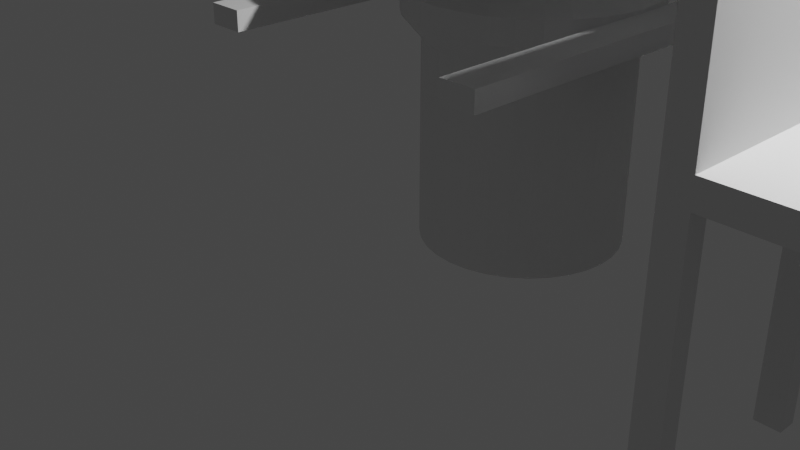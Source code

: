 # Source: chair.blend  (saved by Blender 3.0.42; exported with 4.5.12 LTS)
import bpy
from mathutils import Matrix  # noqa: F401  (used for matrix-valued properties, if any)

bpy.ops.wm.read_factory_settings(use_empty=True)
scene = bpy.context.scene
scene.name = 'Scene'

# ---- collections
col_collection = bpy.data.collections.new('Collection'); scene.collection.children.link(col_collection)

# ---- world
world_world = bpy.data.worlds.new('World'); scene.world = world_world
world_world.use_nodes = True; world_world.node_tree.nodes.clear()
_N = world_world.node_tree.nodes; _L = world_world.node_tree.links
n0 = _N.new('ShaderNodeOutputWorld'); n0.name = 'World Output'; n0.location = (300, 300)
n1 = _N.new('ShaderNodeBackground'); n1.name = 'Background'; n1.location = (10, 300)
n1.inputs[0].default_value = (0.05088, 0.05088, 0.05088, 1.0)
_L.new(n1.outputs[0], n0.inputs[0])
n0.is_active_output = True
world_world.color = (0.05088, 0.05088, 0.05088)
world_world.use_sun_shadow = False
world_world.sun_shadow_jitter_overblur = 0.0

# ---- cameras
cam_camera = bpy.data.cameras.new('Camera')
cam_camera.clip_end = 100.0
cam_camera.ortho_scale = 7.314

# ---- lights
light_light = bpy.data.lights.new('Light', 'POINT')
light_light.transmission_factor = 0.0
light_light.energy = 1000.0
light_light.shadow_soft_size = 0.1
light_light.shadow_maximum_resolution = 0.006
light_light.use_absolute_resolution = True

# ---- meshes
me_cylinder = bpy.data.meshes.new('Cylinder')
me_cylinder.from_pydata([(0.0, 1.0, -1.0), (0.0, 1.0, 1.0), (0.1951, 0.9808, -1.0), (0.1951, 0.9808, 1.0), (0.3827, 0.9239, -1.0), (0.3827, 0.9239, 1.0), (0.5556, 0.8315, -1.0), (0.5556, 0.8315, 1.0), (0.7071, 0.7071, -1.0), (0.7071, 0.7071, 1.0), (0.8315, 0.5556, -1.0), (0.8315, 0.5556, 1.0), (0.9239, 0.3827, -1.0), (0.9239, 0.3827, 1.0), (0.9808, 0.1951, -1.0), (0.9808, 0.1951, 1.0), (1.0, -4.371e-08, -1.0), (1.0, -4.371e-08, 1.0), (0.9808, -0.1951, -1.0), (0.9808, -0.1951, 1.0), (0.9239, -0.3827, -1.0), (0.9239, -0.3827, 1.0), (0.8315, -0.5556, -1.0), (0.8315, -0.5556, 1.0), (0.7071, -0.7071, -1.0), (0.7071, -0.7071, 1.0), (0.5556, -0.8315, -1.0), (0.5556, -0.8315, 1.0), (0.3827, -0.9239, -1.0), (0.3827, -0.9239, 1.0), (0.1951, -0.9808, -1.0), (0.1951, -0.9808, 1.0), (-8.742e-08, -1.0, -1.0), (-8.742e-08, -1.0, 1.0), (-0.1951, -0.9808, -1.0), (-0.1951, -0.9808, 1.0), (-0.3827, -0.9239, -1.0), (-0.3827, -0.9239, 1.0), (-0.5556, -0.8315, -1.0), (-0.5556, -0.8315, 1.0), (-0.7071, -0.7071, -1.0), (-0.7071, -0.7071, 1.0), (-0.8315, -0.5556, -1.0), (-0.8315, -0.5556, 1.0), (-0.9239, -0.3827, -1.0), (-0.9239, -0.3827, 1.0), (-0.9808, -0.1951, -1.0), (-0.9808, -0.1951, 1.0), (-1.0, 1.192e-08, -1.0), (-1.0, 1.192e-08, 1.0), (-0.9808, 0.1951, -1.0), (-0.9808, 0.1951, 1.0), (-0.9239, 0.3827, -1.0), (-0.9239, 0.3827, 1.0), (-0.8315, 0.5556, -1.0), (-0.8315, 0.5556, 1.0), (-0.7071, 0.7071, -1.0), (-0.7071, 0.7071, 1.0), (-0.5556, 0.8315, -1.0), (-0.5556, 0.8315, 1.0), (-0.3827, 0.9239, -1.0), (-0.3827, 0.9239, 1.0), (-0.1951, 0.9808, -1.0), (-0.1951, 0.9808, 1.0), (0.0, 1.0, 1.0), (0.1951, 0.9808, 1.0), (0.3827, 0.9239, 1.0), (0.5556, 0.8315, 1.0), (0.7071, 0.7071, 1.0), (0.8315, 0.5556, 1.0), (0.9239, 0.3827, 1.0), (0.9808, 0.1951, 1.0), (1.0, -4.371e-08, 1.0), (0.9808, -0.1951, 1.0), (0.9239, -0.3827, 1.0), (0.8315, -0.5556, 1.0), (0.7071, -0.7071, 1.0), (0.5556, -0.8315, 1.0), (0.3827, -0.9239, 1.0), (0.1951, -0.9808, 1.0), (-8.742e-08, -1.0, 1.0), (-0.1951, -0.9808, 1.0), (-0.3827, -0.9239, 1.0), (-0.5556, -0.8315, 1.0), (-0.7071, -0.7071, 1.0), (-0.8315, -0.5556, 1.0), (-0.9239, -0.3827, 1.0), (-0.9808, -0.1951, 1.0), (-1.0, 1.192e-08, 1.0), (-0.9808, 0.1951, 1.0), (-0.9239, 0.3827, 1.0), (-0.8315, 0.5556, 1.0), (-0.7071, 0.7071, 1.0), (-0.5556, 0.8315, 1.0), (-0.3827, 0.9239, 1.0), (-0.1951, 0.9808, 1.0), (-1.775e-08, 1.195, 1.23), (0.2331, 1.172, 1.23), (0.4573, 1.104, 1.23), (0.6639, 0.9937, 1.23), (0.845, 0.845, 1.23), (0.9937, 0.6639, 1.23), (1.104, 0.4573, 1.23), (1.172, 0.2331, 1.23), (1.195, -5.224e-08, 1.23), (1.172, -0.2331, 1.23), (1.104, -0.4573, 1.23), (0.9937, -0.6639, 1.23), (0.845, -0.845, 1.23), (0.6639, -0.9937, 1.23), (0.4573, -1.104, 1.23), (0.2331, -1.172, 1.23), (-1.222e-07, -1.195, 1.23), (-0.2331, -1.172, 1.23), (-0.4573, -1.104, 1.23), (-0.6639, -0.9937, 1.23), (-0.845, -0.845, 1.23), (-0.9937, -0.6639, 1.23), (-1.104, -0.4573, 1.23), (-1.172, -0.2331, 1.23), (-1.195, 1.425e-08, 1.23), (-1.172, 0.2331, 1.23), (-1.104, 0.4573, 1.23), (-0.9937, 0.6639, 1.23), (-0.845, 0.845, 1.23), (-0.6639, 0.9937, 1.23), (-0.4573, 1.104, 1.23), (-0.2331, 1.172, 1.23), (-2.661e-08, 1.195, 1.472), (0.2331, 1.172, 1.472), (0.4573, 1.104, 1.472), (0.6639, 0.9937, 1.472), (0.845, 0.845, 1.472), (0.9937, 0.6639, 1.472), (1.104, 0.4573, 1.472), (1.172, 0.2331, 1.472), (1.195, -5.224e-08, 1.472), (1.172, -0.2331, 1.472), (1.104, -0.4573, 1.472), (0.9937, -0.6639, 1.472), (0.845, -0.845, 1.472), (0.6639, -0.9937, 1.472), (0.4573, -1.104, 1.472), (0.2331, -1.172, 1.472), (-1.311e-07, -1.195, 1.472), (-0.2331, -1.172, 1.472), (-0.4573, -1.104, 1.472), (-0.6639, -0.9937, 1.472), (-0.845, -0.845, 1.472), (-0.9937, -0.6639, 1.472), (-1.104, -0.4573, 1.472), (-1.172, -0.2331, 1.472), (-1.195, 1.425e-08, 1.472), (-1.172, 0.2331, 1.472), (-1.104, 0.4573, 1.472), (-0.9937, 0.6639, 1.472), (-0.845, 0.845, 1.472), (-0.6639, 0.9937, 1.472), (-0.4573, 1.104, 1.472), (-0.2331, 1.172, 1.472), (-2.989e-08, 0.9962, 1.669), (0.1944, 0.9771, 1.669), (0.3812, 0.9204, 1.669), (0.5535, 0.8283, 1.669), (0.7045, 0.7045, 1.669), (0.8283, 0.5535, 1.669), (0.9204, 0.3812, 1.669), (0.9771, 0.1944, 1.669), (0.9962, -3.363e-08, 1.669), (0.9771, -0.1944, 1.669), (0.9204, -0.3812, 1.669), (0.8283, -0.5535, 1.669), (0.7045, -0.7045, 1.669), (0.5535, -0.8283, 1.669), (0.3812, -0.9204, 1.669), (0.1944, -0.9771, 1.669), (-1.17e-07, -0.9962, 1.669), (-0.1944, -0.9771, 1.669), (-0.3812, -0.9204, 1.669), (-0.5535, -0.8283, 1.669), (-0.7045, -0.7045, 1.669), (-0.8283, -0.5535, 1.669), (-0.9204, -0.3812, 1.669), (-0.9771, -0.1944, 1.669), (-0.9962, 2.18e-08, 1.669), (-0.9771, 0.1944, 1.669), (-0.9204, 0.3812, 1.669), (-0.8283, 0.5535, 1.669), (-0.7045, 0.7045, 1.669), (-0.5535, 0.8283, 1.669), (-0.3812, 0.9204, 1.669), (-0.1944, 0.9771, 1.669), (1.982e-12, 0.9962, 2.014), (0.1944, 0.9771, 2.014), (0.3812, 0.9204, 2.014), (0.5535, 0.8283, 2.014), (0.7045, 0.7045, 2.014), (0.8283, 0.5535, 2.014), (0.9204, 0.3812, 2.014), (0.9771, 0.1944, 2.014), (0.9962, -3.363e-08, 2.014), (0.9771, -0.1944, 2.014), (0.9204, -0.3812, 2.014), (0.8283, -0.5535, 2.014), (0.7045, -0.7045, 2.014), (0.5535, -0.8283, 2.014), (0.3812, -0.9204, 2.014), (0.1944, -0.9771, 2.014), (-8.709e-08, -0.9962, 2.014), (-0.1944, -0.9771, 2.014), (-0.3812, -0.9204, 2.014), (-0.5535, -0.8283, 2.014), (-0.7045, -0.7045, 2.014), (-0.8283, -0.5535, 2.014), (-0.9204, -0.3812, 2.014), (-0.9771, -0.1944, 2.014), (-0.9962, 2.18e-08, 2.014), (-0.9771, 0.1944, 2.014), (-0.9204, 0.3812, 2.014), (-0.8283, 0.5535, 2.014), (-0.7045, 0.7045, 2.014), (-0.5535, 0.8283, 2.014), (-0.3812, 0.9204, 2.014), (-0.1944, 0.9771, 2.014), (-3.107e-08, 0.9962, 2.418), (0.1944, 0.9771, 2.418), (0.3812, 0.9204, 2.418), (0.5535, 0.8283, 2.418), (0.7045, 0.7045, 2.418), (0.8283, 0.5535, 2.418), (0.9204, 0.3812, 2.418), (0.9771, 0.1944, 2.418), (0.9962, -3.363e-08, 2.418), (0.9771, -0.1944, 2.418), (0.9204, -0.3812, 2.418), (0.8283, -0.5535, 2.418), (0.7045, -0.7045, 2.418), (0.5535, -0.8283, 2.418), (0.3812, -0.9204, 2.418), (0.1944, -0.9771, 2.418), (-1.182e-07, -0.9962, 2.418), (-0.1944, -0.9771, 2.418), (-0.3812, -0.9204, 2.418), (-0.5535, -0.8283, 2.418), (-0.7045, -0.7045, 2.418), (-0.8283, -0.5535, 2.418), (-0.9204, -0.3812, 2.418), (-0.9771, -0.1944, 2.418), (-0.9962, 2.18e-08, 2.418), (-0.9771, 0.1944, 2.418), (-0.9204, 0.3812, 2.418), (-0.8283, 0.5535, 2.418), (-0.7045, 0.7045, 2.418), (-0.5535, 0.8283, 2.418), (-0.3812, 0.9204, 2.418), (-0.1944, 0.9771, 2.418), (-0.3812, -0.9204, 2.3), (-0.5535, -0.8283, 2.3), (0.8283, 0.5535, 2.3), (0.9204, 0.3812, 2.3), (-0.7045, -0.7045, 2.3), (0.9771, 0.1944, 2.3), (-0.8283, -0.5535, 2.3), (0.9962, -3.363e-08, 2.3), (-0.9204, -0.3812, 2.3), (0.9771, -0.1944, 2.3), (-0.9771, -0.1944, 2.3), (0.9204, -0.3812, 2.3), (-0.9962, 2.18e-08, 2.3), (0.8283, -0.5535, 2.3), (-0.9771, 0.1944, 2.3), (0.7045, -0.7045, 2.3), (-0.9204, 0.3812, 2.3), (0.5535, -0.8283, 2.3), (-0.8283, 0.5535, 2.3), (0.3812, -0.9204, 2.3), (-2.201e-08, 0.9962, 2.3), (0.1944, 0.9771, 2.3), (-0.7045, 0.7045, 2.3), (0.1944, -0.9771, 2.3), (0.3812, 0.9204, 2.3), (-0.5535, 0.8283, 2.3), (-1.091e-07, -0.9962, 2.3), (0.5535, 0.8283, 2.3), (-0.3812, 0.9204, 2.3), (-0.1944, -0.9771, 2.3), (0.7045, 0.7045, 2.3), (-0.1944, 0.9771, 2.3), (-0.9363, -1.401, 2.16), (1.557, 0.645, 2.16), (-1.192, -1.192, 2.16), (1.653, 0.3288, 2.16), (-1.401, -0.9363, 2.16), (1.685, -5.689e-08, 2.16), (-1.557, -0.645, 2.16), (1.653, -0.3288, 2.16), (-1.653, -0.3288, 2.16), (1.557, -0.645, 2.16), (-1.685, 3.687e-08, 2.16), (1.401, -0.9363, 2.16), (-1.653, 0.3288, 2.16), (1.192, -1.192, 2.16), (-1.557, 0.645, 2.16), (0.9363, -1.401, 2.16), (-1.401, 0.9363, 2.16), (0.645, -1.557, 2.16), (0.3288, 1.653, 2.16), (-1.192, 1.192, 2.16), (0.3288, -1.653, 2.16), (0.645, 1.557, 2.16), (-0.9363, 1.401, 2.16), (-1.663e-07, -1.685, 2.16), (0.9363, 1.401, 2.16), (-0.645, 1.557, 2.16), (-0.3288, -1.653, 2.16), (1.192, 1.192, 2.16), (-0.3288, 1.653, 2.16), (-0.645, -1.557, 2.16), (1.401, 0.9363, 2.16), (-1.898e-08, 1.685, 2.16)], [], [(0, 1, 3, 2), (2, 3, 5, 4), (4, 5, 7, 6), (6, 7, 9, 8), (8, 9, 11, 10), (10, 11, 13, 12), (12, 13, 15, 14), (14, 15, 17, 16), (16, 17, 19, 18), (18, 19, 21, 20), (20, 21, 23, 22), (22, 23, 25, 24), (24, 25, 27, 26), (26, 27, 29, 28), (28, 29, 31, 30), (30, 31, 33, 32), (32, 33, 35, 34), (34, 35, 37, 36), (36, 37, 39, 38), (38, 39, 41, 40), (40, 41, 43, 42), (42, 43, 45, 44), (44, 45, 47, 46), (46, 47, 49, 48), (48, 49, 51, 50), (50, 51, 53, 52), (52, 53, 55, 54), (54, 55, 57, 56), (56, 57, 59, 58), (58, 59, 61, 60), (9, 7, 67, 68), (60, 61, 63, 62), (62, 63, 1, 0), (0, 2, 4, 6, 8, 10, 12, 14, 16, 18, 20, 22, 24, 26, 28, 30, 32, 34, 36, 38, 40, 42, 44, 46, 48, 50, 52, 54, 56, 58, 60, 62), (74, 73, 105, 106), (27, 25, 76, 77), (45, 43, 85, 86), (63, 61, 94, 95), (19, 17, 72, 73), (37, 35, 81, 82), (55, 53, 90, 91), (11, 9, 68, 69), (29, 27, 77, 78), (47, 45, 86, 87), (3, 1, 64, 65), (1, 63, 95, 64), (21, 19, 73, 74), (39, 37, 82, 83), (57, 55, 91, 92), (13, 11, 69, 70), (31, 29, 78, 79), (49, 47, 87, 88), (5, 3, 65, 66), (23, 21, 74, 75), (41, 39, 83, 84), (59, 57, 92, 93), (15, 13, 70, 71), (33, 31, 79, 80), (51, 49, 88, 89), (7, 5, 66, 67), (25, 23, 75, 76), (43, 41, 84, 85), (61, 59, 93, 94), (17, 15, 71, 72), (35, 33, 80, 81), (53, 51, 89, 90), (109, 108, 140, 141), (88, 87, 119, 120), (75, 74, 106, 107), (89, 88, 120, 121), (76, 75, 107, 108), (90, 89, 121, 122), (77, 76, 108, 109), (91, 90, 122, 123), (78, 77, 109, 110), (65, 64, 96, 97), (92, 91, 123, 124), (79, 78, 110, 111), (66, 65, 97, 98), (93, 92, 124, 125), (80, 79, 111, 112), (67, 66, 98, 99), (94, 93, 125, 126), (81, 80, 112, 113), (68, 67, 99, 100), (95, 94, 126, 127), (82, 81, 113, 114), (69, 68, 100, 101), (64, 95, 127, 96), (83, 82, 114, 115), (70, 69, 101, 102), (84, 83, 115, 116), (71, 70, 102, 103), (85, 84, 116, 117), (72, 71, 103, 104), (86, 85, 117, 118), (73, 72, 104, 105), (87, 86, 118, 119), (144, 143, 175, 176), (123, 122, 154, 155), (110, 109, 141, 142), (97, 96, 128, 129), (124, 123, 155, 156), (111, 110, 142, 143), (98, 97, 129, 130), (125, 124, 156, 157), (112, 111, 143, 144), (99, 98, 130, 131), (126, 125, 157, 158), (113, 112, 144, 145), (100, 99, 131, 132), (127, 126, 158, 159), (114, 113, 145, 146), (101, 100, 132, 133), (96, 127, 159, 128), (115, 114, 146, 147), (102, 101, 133, 134), (116, 115, 147, 148), (103, 102, 134, 135), (117, 116, 148, 149), (104, 103, 135, 136), (118, 117, 149, 150), (105, 104, 136, 137), (119, 118, 150, 151), (106, 105, 137, 138), (120, 119, 151, 152), (107, 106, 138, 139), (121, 120, 152, 153), (108, 107, 139, 140), (122, 121, 153, 154), (185, 184, 216, 217), (131, 130, 162, 163), (158, 157, 189, 190), (145, 144, 176, 177), (132, 131, 163, 164), (159, 158, 190, 191), (146, 145, 177, 178), (133, 132, 164, 165), (128, 159, 191, 160), (147, 146, 178, 179), (134, 133, 165, 166), (148, 147, 179, 180), (135, 134, 166, 167), (149, 148, 180, 181), (136, 135, 167, 168), (150, 149, 181, 182), (137, 136, 168, 169), (151, 150, 182, 183), (138, 137, 169, 170), (152, 151, 183, 184), (139, 138, 170, 171), (153, 152, 184, 185), (140, 139, 171, 172), (154, 153, 185, 186), (141, 140, 172, 173), (155, 154, 186, 187), (142, 141, 173, 174), (129, 128, 160, 161), (156, 155, 187, 188), (143, 142, 174, 175), (130, 129, 161, 162), (157, 156, 188, 189), (257, 256, 242, 243), (172, 171, 203, 204), (186, 185, 217, 218), (173, 172, 204, 205), (187, 186, 218, 219), (174, 173, 205, 206), (161, 160, 192, 193), (188, 187, 219, 220), (175, 174, 206, 207), (162, 161, 193, 194), (189, 188, 220, 221), (176, 175, 207, 208), (163, 162, 194, 195), (190, 189, 221, 222), (177, 176, 208, 209), (164, 163, 195, 196), (191, 190, 222, 223), (178, 177, 209, 210), (165, 164, 196, 197), (160, 191, 223, 192), (179, 178, 210, 211), (166, 165, 197, 198), (180, 179, 211, 212), (167, 166, 198, 199), (181, 180, 212, 213), (168, 167, 199, 200), (182, 181, 213, 214), (169, 168, 200, 201), (183, 182, 214, 215), (170, 169, 201, 202), (184, 183, 215, 216), (171, 170, 202, 203), (225, 224, 255, 254, 253, 252, 251, 250, 249, 248, 247, 246, 245, 244, 243, 242, 241, 240, 239, 238, 237, 236, 235, 234, 233, 232, 231, 230, 229, 228, 227, 226), (259, 258, 229, 230), (260, 257, 243, 244), (261, 259, 230, 231), (262, 260, 244, 245), (263, 261, 231, 232), (264, 262, 245, 246), (265, 263, 232, 233), (266, 264, 246, 247), (267, 265, 233, 234), (268, 266, 247, 248), (269, 267, 234, 235), (270, 268, 248, 249), (271, 269, 235, 236), (272, 270, 249, 250), (273, 271, 236, 237), (274, 272, 250, 251), (275, 273, 237, 238), (277, 276, 224, 225), (278, 274, 251, 252), (279, 275, 238, 239), (280, 277, 225, 226), (281, 278, 252, 253), (282, 279, 239, 240), (283, 280, 226, 227), (284, 281, 253, 254), (285, 282, 240, 241), (286, 283, 227, 228), (287, 284, 254, 255), (256, 285, 241, 242), (258, 286, 228, 229), (276, 287, 255, 224), (319, 316, 287, 276), (318, 315, 286, 258), (317, 314, 285, 256), (316, 313, 284, 287), (315, 312, 283, 286), (314, 311, 282, 285), (313, 310, 281, 284), (312, 309, 280, 283), (311, 308, 279, 282), (310, 307, 278, 281), (309, 306, 277, 280), (308, 305, 275, 279), (307, 304, 274, 278), (306, 319, 276, 277), (305, 303, 273, 275), (304, 302, 272, 274), (303, 301, 271, 273), (302, 300, 270, 272), (301, 299, 269, 271), (300, 298, 268, 270), (299, 297, 267, 269), (298, 296, 266, 268), (297, 295, 265, 267), (296, 294, 264, 266), (295, 293, 263, 265), (294, 292, 262, 264), (293, 291, 261, 263), (292, 290, 260, 262), (291, 289, 259, 261), (290, 288, 257, 260), (289, 318, 258, 259), (288, 317, 256, 257), (211, 210, 317, 288), (198, 197, 318, 289), (212, 211, 288, 290), (199, 198, 289, 291), (213, 212, 290, 292), (200, 199, 291, 293), (214, 213, 292, 294), (201, 200, 293, 295), (215, 214, 294, 296), (202, 201, 295, 297), (216, 215, 296, 298), (203, 202, 297, 299), (217, 216, 298, 300), (204, 203, 299, 301), (218, 217, 300, 302), (205, 204, 301, 303), (219, 218, 302, 304), (206, 205, 303, 305), (193, 192, 319, 306), (220, 219, 304, 307), (207, 206, 305, 308), (194, 193, 306, 309), (221, 220, 307, 310), (208, 207, 308, 311), (195, 194, 309, 312), (222, 221, 310, 313), (209, 208, 311, 314), (196, 195, 312, 315), (223, 222, 313, 316), (210, 209, 314, 317), (197, 196, 315, 318), (192, 223, 316, 319)])
_uv = me_cylinder.uv_layers.new(name='UVMap')
_uv.uv.foreach_set('vector', [1.0, 0.5, 1.0, 1.0, 0.9688, 1.0, 0.9688, 0.5, 0.9688, 0.5, 0.9688, 1.0, 0.9375, 1.0, 0.9375, 0.5, 0.9375, 0.5, 0.9375, 1.0, 0.9062, 1.0, 0.9062, 0.5, 0.9062, 0.5, 0.9062, 1.0, 0.875, 1.0, 0.875, 0.5, 0.875, 0.5, 0.875, 1.0, 0.8438, 1.0, 0.8438, 0.5, 0.8438, 0.5, 0.8438, 1.0, 0.8125, 1.0, 0.8125, 0.5, 0.8125, 0.5, 0.8125, 1.0, 0.7812, 1.0, 0.7812, 0.5, 0.7812, 0.5, 0.7812, 1.0, 0.75, 1.0, 0.75, 0.5, 0.75, 0.5, 0.75, 1.0, 0.7188, 1.0, 0.7188, 0.5, 0.7188, 0.5, 0.7188, 1.0, 0.6875, 1.0, 0.6875, 0.5, 0.6875, 0.5, 0.6875, 1.0, 0.6562, 1.0, 0.6562, 0.5, 0.6562, 0.5, 0.6562, 1.0, 0.625, 1.0, 0.625, 0.5, 0.625, 0.5, 0.625, 1.0, 0.5938, 1.0, 0.5938, 0.5, 0.5938, 0.5, 0.5938, 1.0, 0.5625, 1.0, 0.5625, 0.5, 0.5625, 0.5, 0.5625, 1.0, 0.5312, 1.0, 0.5312, 0.5, 0.5312, 0.5, 0.5312, 1.0, 0.5, 1.0, 0.5, 0.5, 0.5, 0.5, 0.5, 1.0, 0.4688, 1.0, 0.4688, 0.5, 0.4688, 0.5, 0.4688, 1.0, 0.4375, 1.0, 0.4375, 0.5, 0.4375, 0.5, 0.4375, 1.0, 0.4062, 1.0, 0.4062, 0.5, 0.4062, 0.5, 0.4062, 1.0, 0.375, 1.0, 0.375, 0.5, 0.375, 0.5, 0.375, 1.0, 0.3438, 1.0, 0.3438, 0.5, 0.3438, 0.5, 0.3438, 1.0, 0.3125, 1.0, 0.3125, 0.5, 0.3125, 0.5, 0.3125, 1.0, 0.2812, 1.0, 0.2812, 0.5, 0.2812, 0.5, 0.2812, 1.0, 0.25, 1.0, 0.25, 0.5, 0.25, 0.5, 0.25, 1.0, 0.2188, 1.0, 0.2188, 0.5, 0.2188, 0.5, 0.2188, 1.0, 0.1875, 1.0, 0.1875, 0.5, 0.1875, 0.5, 0.1875, 1.0, 0.1562, 1.0, 0.1562, 0.5, 0.1562, 0.5, 0.1562, 1.0, 0.125, 1.0, 0.125, 0.5, 0.125, 0.5, 0.125, 1.0, 0.09375, 1.0, 0.09375, 0.5, 0.09375, 0.5, 0.09375, 1.0, 0.0625, 1.0, 0.0625, 0.5, 0.875, 1.0, 0.9062, 1.0, 0.9062, 1.0, 0.875, 1.0, 0.0625, 0.5, 0.0625, 1.0, 0.03125, 1.0, 0.03125, 0.5, 0.03125, 0.5, 0.03125, 1.0, 0.0, 1.0, 0.0, 0.5, 0.75, 0.49, 0.7968, 0.4854, 0.8418, 0.4717, 0.8833, 0.4496, 0.9197, 0.4197, 0.9496, 0.3833, 0.9717, 0.3418, 0.9854, 0.2968, 0.99, 0.25, 0.9854, 0.2032, 0.9717, 0.1582, 0.9496, 0.1167, 0.9197, 0.08029, 0.8833, 0.05045, 0.8418, 0.02827, 0.7968, 0.01461, 0.75, 0.01, 0.7032, 0.01461, 0.6582, 0.02827, 0.6167, 0.05045, 0.5803, 0.08029, 0.5504, 0.1167, 0.5283, 0.1582, 0.5146, 0.2032, 0.51, 0.25, 0.5146, 0.2968, 0.5283, 0.3418, 0.5504, 0.3833, 0.5803, 0.4197, 0.6167, 0.4496, 0.6582, 0.4717, 0.7032, 0.4854, 0.6875, 1.0, 0.7188, 1.0, 0.7188, 1.0, 0.6875, 1.0, 0.5938, 1.0, 0.625, 1.0, 0.625, 1.0, 0.5938, 1.0, 0.3125, 1.0, 0.3438, 1.0, 0.3438, 1.0, 0.3125, 1.0, 0.03125, 1.0, 0.0625, 1.0, 0.0625, 1.0, 0.03125, 1.0, 0.7188, 1.0, 0.75, 1.0, 0.75, 1.0, 0.7188, 1.0, 0.4375, 1.0, 0.4688, 1.0, 0.4688, 1.0, 0.4375, 1.0, 0.1562, 1.0, 0.1875, 1.0, 0.1875, 1.0, 0.1562, 1.0, 0.8438, 1.0, 0.875, 1.0, 0.875, 1.0, 0.8438, 1.0, 0.5625, 1.0, 0.5938, 1.0, 0.5938, 1.0, 0.5625, 1.0, 0.2812, 1.0, 0.3125, 1.0, 0.3125, 1.0, 0.2812, 1.0, 0.9688, 1.0, 1.0, 1.0, 1.0, 1.0, 0.9688, 1.0, 0.0, 1.0, 0.03125, 1.0, 0.03125, 1.0, 0.0, 1.0, 0.6875, 1.0, 0.7188, 1.0, 0.7188, 1.0, 0.6875, 1.0, 0.4062, 1.0, 0.4375, 1.0, 0.4375, 1.0, 0.4062, 1.0, 0.125, 1.0, 0.1562, 1.0, 0.1562, 1.0, 0.125, 1.0, 0.8125, 1.0, 0.8438, 1.0, 0.8438, 1.0, 0.8125, 1.0, 0.5312, 1.0, 0.5625, 1.0, 0.5625, 1.0, 0.5312, 1.0, 0.25, 1.0, 0.2812, 1.0, 0.2812, 1.0, 0.25, 1.0, 0.9375, 1.0, 0.9688, 1.0, 0.9688, 1.0, 0.9375, 1.0, 0.6562, 1.0, 0.6875, 1.0, 0.6875, 1.0, 0.6562, 1.0, 0.375, 1.0, 0.4062, 1.0, 0.4062, 1.0, 0.375, 1.0, 0.09375, 1.0, 0.125, 1.0, 0.125, 1.0, 0.09375, 1.0, 0.7812, 1.0, 0.8125, 1.0, 0.8125, 1.0, 0.7812, 1.0, 0.5, 1.0, 0.5312, 1.0, 0.5312, 1.0, 0.5, 1.0, 0.2188, 1.0, 0.25, 1.0, 0.25, 1.0, 0.2188, 1.0, 0.9062, 1.0, 0.9375, 1.0, 0.9375, 1.0, 0.9062, 1.0, 0.625, 1.0, 0.6562, 1.0, 0.6562, 1.0, 0.625, 1.0, 0.3438, 1.0, 0.375, 1.0, 0.375, 1.0, 0.3438, 1.0, 0.0625, 1.0, 0.09375, 1.0, 0.09375, 1.0, 0.0625, 1.0, 0.75, 1.0, 0.7812, 1.0, 0.7812, 1.0, 0.75, 1.0, 0.4688, 1.0, 0.5, 1.0, 0.5, 1.0, 0.4688, 1.0, 0.1875, 1.0, 0.2188, 1.0, 0.2188, 1.0, 0.1875, 1.0, 0.5938, 1.0, 0.625, 1.0, 0.625, 1.0, 0.5938, 1.0, 0.25, 1.0, 0.2812, 1.0, 0.2812, 1.0, 0.25, 1.0, 0.6562, 1.0, 0.6875, 1.0, 0.6875, 1.0, 0.6562, 1.0, 0.2188, 1.0, 0.25, 1.0, 0.25, 1.0, 0.2188, 1.0, 0.625, 1.0, 0.6562, 1.0, 0.6562, 1.0, 0.625, 1.0, 0.1875, 1.0, 0.2188, 1.0, 0.2188, 1.0, 0.1875, 1.0, 0.5938, 1.0, 0.625, 1.0, 0.625, 1.0, 0.5938, 1.0, 0.1562, 1.0, 0.1875, 1.0, 0.1875, 1.0, 0.1562, 1.0, 0.5625, 1.0, 0.5938, 1.0, 0.5938, 1.0, 0.5625, 1.0, 0.9688, 1.0, 1.0, 1.0, 1.0, 1.0, 0.9688, 1.0, 0.125, 1.0, 0.1562, 1.0, 0.1562, 1.0, 0.125, 1.0, 0.5312, 1.0, 0.5625, 1.0, 0.5625, 1.0, 0.5312, 1.0, 0.9375, 1.0, 0.9688, 1.0, 0.9688, 1.0, 0.9375, 1.0, 0.09375, 1.0, 0.125, 1.0, 0.125, 1.0, 0.09375, 1.0, 0.5, 1.0, 0.5312, 1.0, 0.5312, 1.0, 0.5, 1.0, 0.9062, 1.0, 0.9375, 1.0, 0.9375, 1.0, 0.9062, 1.0, 0.0625, 1.0, 0.09375, 1.0, 0.09375, 1.0, 0.0625, 1.0, 0.4688, 1.0, 0.5, 1.0, 0.5, 1.0, 0.4688, 1.0, 0.875, 1.0, 0.9062, 1.0, 0.9062, 1.0, 0.875, 1.0, 0.03125, 1.0, 0.0625, 1.0, 0.0625, 1.0, 0.03125, 1.0, 0.4375, 1.0, 0.4688, 1.0, 0.4688, 1.0, 0.4375, 1.0, 0.8438, 1.0, 0.875, 1.0, 0.875, 1.0, 0.8438, 1.0, 0.0, 1.0, 0.03125, 1.0, 0.03125, 1.0, 0.0, 1.0, 0.4062, 1.0, 0.4375, 1.0, 0.4375, 1.0, 0.4062, 1.0, 0.8125, 1.0, 0.8438, 1.0, 0.8438, 1.0, 0.8125, 1.0, 0.375, 1.0, 0.4062, 1.0, 0.4062, 1.0, 0.375, 1.0, 0.7812, 1.0, 0.8125, 1.0, 0.8125, 1.0, 0.7812, 1.0, 0.3438, 1.0, 0.375, 1.0, 0.375, 1.0, 0.3438, 1.0, 0.75, 1.0, 0.7812, 1.0, 0.7812, 1.0, 0.75, 1.0, 0.3125, 1.0, 0.3438, 1.0, 0.3438, 1.0, 0.3125, 1.0, 0.7188, 1.0, 0.75, 1.0, 0.75, 1.0, 0.7188, 1.0, 0.2812, 1.0, 0.3125, 1.0, 0.3125, 1.0, 0.2812, 1.0, 0.5, 1.0, 0.5312, 1.0, 0.5312, 1.0, 0.5, 1.0, 0.1562, 1.0, 0.1875, 1.0, 0.1875, 1.0, 0.1562, 1.0, 0.5625, 1.0, 0.5938, 1.0, 0.5938, 1.0, 0.5625, 1.0, 0.9688, 1.0, 1.0, 1.0, 1.0, 1.0, 0.9688, 1.0, 0.125, 1.0, 0.1562, 1.0, 0.1562, 1.0, 0.125, 1.0, 0.5312, 1.0, 0.5625, 1.0, 0.5625, 1.0, 0.5312, 1.0, 0.9375, 1.0, 0.9688, 1.0, 0.9688, 1.0, 0.9375, 1.0, 0.09375, 1.0, 0.125, 1.0, 0.125, 1.0, 0.09375, 1.0, 0.5, 1.0, 0.5312, 1.0, 0.5312, 1.0, 0.5, 1.0, 0.9062, 1.0, 0.9375, 1.0, 0.9375, 1.0, 0.9062, 1.0, 0.0625, 1.0, 0.09375, 1.0, 0.09375, 1.0, 0.0625, 1.0, 0.4688, 1.0, 0.5, 1.0, 0.5, 1.0, 0.4688, 1.0, 0.875, 1.0, 0.9062, 1.0, 0.9062, 1.0, 0.875, 1.0, 0.03125, 1.0, 0.0625, 1.0, 0.0625, 1.0, 0.03125, 1.0, 0.4375, 1.0, 0.4688, 1.0, 0.4688, 1.0, 0.4375, 1.0, 0.8438, 1.0, 0.875, 1.0, 0.875, 1.0, 0.8438, 1.0, 0.0, 1.0, 0.03125, 1.0, 0.03125, 1.0, 0.0, 1.0, 0.4062, 1.0, 0.4375, 1.0, 0.4375, 1.0, 0.4062, 1.0, 0.8125, 1.0, 0.8438, 1.0, 0.8438, 1.0, 0.8125, 1.0, 0.375, 1.0, 0.4062, 1.0, 0.4062, 1.0, 0.375, 1.0, 0.7812, 1.0, 0.8125, 1.0, 0.8125, 1.0, 0.7812, 1.0, 0.3438, 1.0, 0.375, 1.0, 0.375, 1.0, 0.3438, 1.0, 0.75, 1.0, 0.7812, 1.0, 0.7812, 1.0, 0.75, 1.0, 0.3125, 1.0, 0.3438, 1.0, 0.3438, 1.0, 0.3125, 1.0, 0.7188, 1.0, 0.75, 1.0, 0.75, 1.0, 0.7188, 1.0, 0.2812, 1.0, 0.3125, 1.0, 0.3125, 1.0, 0.2812, 1.0, 0.6875, 1.0, 0.7188, 1.0, 0.7188, 1.0, 0.6875, 1.0, 0.25, 1.0, 0.2812, 1.0, 0.2812, 1.0, 0.25, 1.0, 0.6562, 1.0, 0.6875, 1.0, 0.6875, 1.0, 0.6562, 1.0, 0.2188, 1.0, 0.25, 1.0, 0.25, 1.0, 0.2188, 1.0, 0.625, 1.0, 0.6562, 1.0, 0.6562, 1.0, 0.625, 1.0, 0.1875, 1.0, 0.2188, 1.0, 0.2188, 1.0, 0.1875, 1.0, 0.2188, 1.0, 0.25, 1.0, 0.25, 1.0, 0.2188, 1.0, 0.9062, 1.0, 0.9375, 1.0, 0.9375, 1.0, 0.9062, 1.0, 0.0625, 1.0, 0.09375, 1.0, 0.09375, 1.0, 0.0625, 1.0, 0.4688, 1.0, 0.5, 1.0, 0.5, 1.0, 0.4688, 1.0, 0.875, 1.0, 0.9062, 1.0, 0.9062, 1.0, 0.875, 1.0, 0.03125, 1.0, 0.0625, 1.0, 0.0625, 1.0, 0.03125, 1.0, 0.4375, 1.0, 0.4688, 1.0, 0.4688, 1.0, 0.4375, 1.0, 0.8438, 1.0, 0.875, 1.0, 0.875, 1.0, 0.8438, 1.0, 0.0, 1.0, 0.03125, 1.0, 0.03125, 1.0, 0.0, 1.0, 0.4062, 1.0, 0.4375, 1.0, 0.4375, 1.0, 0.4062, 1.0, 0.8125, 1.0, 0.8438, 1.0, 0.8438, 1.0, 0.8125, 1.0, 0.375, 1.0, 0.4062, 1.0, 0.4062, 1.0, 0.375, 1.0, 0.7812, 1.0, 0.8125, 1.0, 0.8125, 1.0, 0.7812, 1.0, 0.3438, 1.0, 0.375, 1.0, 0.375, 1.0, 0.3438, 1.0, 0.75, 1.0, 0.7812, 1.0, 0.7812, 1.0, 0.75, 1.0, 0.3125, 1.0, 0.3438, 1.0, 0.3438, 1.0, 0.3125, 1.0, 0.7188, 1.0, 0.75, 1.0, 0.75, 1.0, 0.7188, 1.0, 0.2812, 1.0, 0.3125, 1.0, 0.3125, 1.0, 0.2812, 1.0, 0.6875, 1.0, 0.7188, 1.0, 0.7188, 1.0, 0.6875, 1.0, 0.25, 1.0, 0.2812, 1.0, 0.2812, 1.0, 0.25, 1.0, 0.6562, 1.0, 0.6875, 1.0, 0.6875, 1.0, 0.6562, 1.0, 0.2188, 1.0, 0.25, 1.0, 0.25, 1.0, 0.2188, 1.0, 0.625, 1.0, 0.6562, 1.0, 0.6562, 1.0, 0.625, 1.0, 0.1875, 1.0, 0.2188, 1.0, 0.2188, 1.0, 0.1875, 1.0, 0.5938, 1.0, 0.625, 1.0, 0.625, 1.0, 0.5938, 1.0, 0.1562, 1.0, 0.1875, 1.0, 0.1875, 1.0, 0.1562, 1.0, 0.5625, 1.0, 0.5938, 1.0, 0.5938, 1.0, 0.5625, 1.0, 0.9688, 1.0, 1.0, 1.0, 1.0, 1.0, 0.9688, 1.0, 0.125, 1.0, 0.1562, 1.0, 0.1562, 1.0, 0.125, 1.0, 0.5312, 1.0, 0.5625, 1.0, 0.5625, 1.0, 0.5312, 1.0, 0.9375, 1.0, 0.9688, 1.0, 0.9688, 1.0, 0.9375, 1.0, 0.09375, 1.0, 0.125, 1.0, 0.125, 1.0, 0.09375, 1.0, 0.4062, 1.0, 0.4375, 1.0, 0.4375, 1.0, 0.4062, 1.0, 0.625, 1.0, 0.6562, 1.0, 0.6562, 1.0, 0.625, 1.0, 0.1875, 1.0, 0.2188, 1.0, 0.2188, 1.0, 0.1875, 1.0, 0.5938, 1.0, 0.625, 1.0, 0.625, 1.0, 0.5938, 1.0, 0.1562, 1.0, 0.1875, 1.0, 0.1875, 1.0, 0.1562, 1.0, 0.5625, 1.0, 0.5938, 1.0, 0.5938, 1.0, 0.5625, 1.0, 0.9688, 1.0, 1.0, 1.0, 1.0, 1.0, 0.9688, 1.0, 0.125, 1.0, 0.1562, 1.0, 0.1562, 1.0, 0.125, 1.0, 0.5312, 1.0, 0.5625, 1.0, 0.5625, 1.0, 0.5312, 1.0, 0.9375, 1.0, 0.9688, 1.0, 0.9688, 1.0, 0.9375, 1.0, 0.09375, 1.0, 0.125, 1.0, 0.125, 1.0, 0.09375, 1.0, 0.5, 1.0, 0.5312, 1.0, 0.5312, 1.0, 0.5, 1.0, 0.9062, 1.0, 0.9375, 1.0, 0.9375, 1.0, 0.9062, 1.0, 0.0625, 1.0, 0.09375, 1.0, 0.09375, 1.0, 0.0625, 1.0, 0.4688, 1.0, 0.5, 1.0, 0.5, 1.0, 0.4688, 1.0, 0.875, 1.0, 0.9062, 1.0, 0.9062, 1.0, 0.875, 1.0, 0.03125, 1.0, 0.0625, 1.0, 0.0625, 1.0, 0.03125, 1.0, 0.4375, 1.0, 0.4688, 1.0, 0.4688, 1.0, 0.4375, 1.0, 0.8438, 1.0, 0.875, 1.0, 0.875, 1.0, 0.8438, 1.0, 0.0, 1.0, 0.03125, 1.0, 0.03125, 1.0, 0.0, 1.0, 0.4062, 1.0, 0.4375, 1.0, 0.4375, 1.0, 0.4062, 1.0, 0.8125, 1.0, 0.8438, 1.0, 0.8438, 1.0, 0.8125, 1.0, 0.375, 1.0, 0.4062, 1.0, 0.4062, 1.0, 0.375, 1.0, 0.7812, 1.0, 0.8125, 1.0, 0.8125, 1.0, 0.7812, 1.0, 0.3438, 1.0, 0.375, 1.0, 0.375, 1.0, 0.3438, 1.0, 0.75, 1.0, 0.7812, 1.0, 0.7812, 1.0, 0.75, 1.0, 0.3125, 1.0, 0.3438, 1.0, 0.3438, 1.0, 0.3125, 1.0, 0.7188, 1.0, 0.75, 1.0, 0.75, 1.0, 0.7188, 1.0, 0.2812, 1.0, 0.3125, 1.0, 0.3125, 1.0, 0.2812, 1.0, 0.6875, 1.0, 0.7188, 1.0, 0.7188, 1.0, 0.6875, 1.0, 0.25, 1.0, 0.2812, 1.0, 0.2812, 1.0, 0.25, 1.0, 0.6562, 1.0, 0.6875, 1.0, 0.6875, 1.0, 0.6562, 1.0, 0.2968, 0.4854, 0.25, 0.49, 0.2032, 0.4854, 0.1582, 0.4717, 0.1167, 0.4496, 0.08029, 0.4197, 0.05045, 0.3833, 0.02827, 0.3418, 0.01461, 0.2968, 0.01, 0.25, 0.01461, 0.2032, 0.02827, 0.1582, 0.05045, 0.1167, 0.08029, 0.08029, 0.1167, 0.05045, 0.1582, 0.02827, 0.2032, 0.01461, 0.25, 0.01, 0.2968, 0.01461, 0.3418, 0.02827, 0.3833, 0.05045, 0.4197, 0.08029, 0.4496, 0.1167, 0.4717, 0.1582, 0.4854, 0.2032, 0.49, 0.25, 0.4854, 0.2968, 0.4717, 0.3418, 0.4496, 0.3833, 0.4197, 0.4197, 0.3833, 0.4496, 0.3418, 0.4717, 0.8125, 1.0, 0.8438, 1.0, 0.8438, 1.0, 0.8125, 1.0, 0.375, 1.0, 0.4062, 1.0, 0.4062, 1.0, 0.375, 1.0, 0.7812, 1.0, 0.8125, 1.0, 0.8125, 1.0, 0.7812, 1.0, 0.3438, 1.0, 0.375, 1.0, 0.375, 1.0, 0.3438, 1.0, 0.75, 1.0, 0.7812, 1.0, 0.7812, 1.0, 0.75, 1.0, 0.3125, 1.0, 0.3438, 1.0, 0.3438, 1.0, 0.3125, 1.0, 0.7188, 1.0, 0.75, 1.0, 0.75, 1.0, 0.7188, 1.0, 0.2812, 1.0, 0.3125, 1.0, 0.3125, 1.0, 0.2812, 1.0, 0.6875, 1.0, 0.7188, 1.0, 0.7188, 1.0, 0.6875, 1.0, 0.25, 1.0, 0.2812, 1.0, 0.2812, 1.0, 0.25, 1.0, 0.6562, 1.0, 0.6875, 1.0, 0.6875, 1.0, 0.6562, 1.0, 0.2188, 1.0, 0.25, 1.0, 0.25, 1.0, 0.2188, 1.0, 0.625, 1.0, 0.6562, 1.0, 0.6562, 1.0, 0.625, 1.0, 0.1875, 1.0, 0.2188, 1.0, 0.2188, 1.0, 0.1875, 1.0, 0.5938, 1.0, 0.625, 1.0, 0.625, 1.0, 0.5938, 1.0, 0.1562, 1.0, 0.1875, 1.0, 0.1875, 1.0, 0.1562, 1.0, 0.5625, 1.0, 0.5938, 1.0, 0.5938, 1.0, 0.5625, 1.0, 0.9688, 1.0, 1.0, 1.0, 1.0, 1.0, 0.9688, 1.0, 0.125, 1.0, 0.1562, 1.0, 0.1562, 1.0, 0.125, 1.0, 0.5312, 1.0, 0.5625, 1.0, 0.5625, 1.0, 0.5312, 1.0, 0.9375, 1.0, 0.9688, 1.0, 0.9688, 1.0, 0.9375, 1.0, 0.09375, 1.0, 0.125, 1.0, 0.125, 1.0, 0.09375, 1.0, 0.5, 1.0, 0.5312, 1.0, 0.5312, 1.0, 0.5, 1.0, 0.9062, 1.0, 0.9375, 1.0, 0.9375, 1.0, 0.9062, 1.0, 0.0625, 1.0, 0.09375, 1.0, 0.09375, 1.0, 0.0625, 1.0, 0.4688, 1.0, 0.5, 1.0, 0.5, 1.0, 0.4688, 1.0, 0.875, 1.0, 0.9062, 1.0, 0.9062, 1.0, 0.875, 1.0, 0.03125, 1.0, 0.0625, 1.0, 0.0625, 1.0, 0.03125, 1.0, 0.4375, 1.0, 0.4688, 1.0, 0.4688, 1.0, 0.4375, 1.0, 0.8438, 1.0, 0.875, 1.0, 0.875, 1.0, 0.8438, 1.0, 0.0, 1.0, 0.03125, 1.0, 0.03125, 1.0, 0.0, 1.0, 0.0, 1.0, 0.03125, 1.0, 0.03125, 1.0, 0.0, 1.0, 0.8438, 1.0, 0.875, 1.0, 0.875, 1.0, 0.8438, 1.0, 0.4375, 1.0, 0.4688, 1.0, 0.4688, 1.0, 0.4375, 1.0, 0.03125, 1.0, 0.0625, 1.0, 0.0625, 1.0, 0.03125, 1.0, 0.875, 1.0, 0.9062, 1.0, 0.9062, 1.0, 0.875, 1.0, 0.4688, 1.0, 0.5, 1.0, 0.5, 1.0, 0.4688, 1.0, 0.0625, 1.0, 0.09375, 1.0, 0.09375, 1.0, 0.0625, 1.0, 0.9062, 1.0, 0.9375, 1.0, 0.9375, 1.0, 0.9062, 1.0, 0.5, 1.0, 0.5312, 1.0, 0.5312, 1.0, 0.5, 1.0, 0.09375, 1.0, 0.125, 1.0, 0.125, 1.0, 0.09375, 1.0, 0.9375, 1.0, 0.9688, 1.0, 0.9688, 1.0, 0.9375, 1.0, 0.5312, 1.0, 0.5625, 1.0, 0.5625, 1.0, 0.5312, 1.0, 0.125, 1.0, 0.1562, 1.0, 0.1562, 1.0, 0.125, 1.0, 0.9688, 1.0, 1.0, 1.0, 1.0, 1.0, 0.9688, 1.0, 0.5625, 1.0, 0.5938, 1.0, 0.5938, 1.0, 0.5625, 1.0, 0.1562, 1.0, 0.1875, 1.0, 0.1875, 1.0, 0.1562, 1.0, 0.5938, 1.0, 0.625, 1.0, 0.625, 1.0, 0.5938, 1.0, 0.1875, 1.0, 0.2188, 1.0, 0.2188, 1.0, 0.1875, 1.0, 0.625, 1.0, 0.6562, 1.0, 0.6562, 1.0, 0.625, 1.0, 0.2188, 1.0, 0.25, 1.0, 0.25, 1.0, 0.2188, 1.0, 0.6562, 1.0, 0.6875, 1.0, 0.6875, 1.0, 0.6562, 1.0, 0.25, 1.0, 0.2812, 1.0, 0.2812, 1.0, 0.25, 1.0, 0.6875, 1.0, 0.7188, 1.0, 0.7188, 1.0, 0.6875, 1.0, 0.2812, 1.0, 0.3125, 1.0, 0.3125, 1.0, 0.2812, 1.0, 0.7188, 1.0, 0.75, 1.0, 0.75, 1.0, 0.7188, 1.0, 0.3125, 1.0, 0.3438, 1.0, 0.3438, 1.0, 0.3125, 1.0, 0.75, 1.0, 0.7812, 1.0, 0.7812, 1.0, 0.75, 1.0, 0.3438, 1.0, 0.375, 1.0, 0.375, 1.0, 0.3438, 1.0, 0.7812, 1.0, 0.8125, 1.0, 0.8125, 1.0, 0.7812, 1.0, 0.375, 1.0, 0.4062, 1.0, 0.4062, 1.0, 0.375, 1.0, 0.8125, 1.0, 0.8438, 1.0, 0.8438, 1.0, 0.8125, 1.0, 0.4062, 1.0, 0.4375, 1.0, 0.4375, 1.0, 0.4062, 1.0, 0.4062, 1.0, 0.4375, 1.0, 0.4375, 1.0, 0.4062, 1.0, 0.8125, 1.0, 0.8438, 1.0, 0.8438, 1.0, 0.8125, 1.0, 0.375, 1.0, 0.4062, 1.0, 0.4062, 1.0, 0.375, 1.0, 0.7812, 1.0, 0.8125, 1.0, 0.8125, 1.0, 0.7812, 1.0, 0.3438, 1.0, 0.375, 1.0, 0.375, 1.0, 0.3438, 1.0, 0.75, 1.0, 0.7812, 1.0, 0.7812, 1.0, 0.75, 1.0, 0.3125, 1.0, 0.3438, 1.0, 0.3438, 1.0, 0.3125, 1.0, 0.7188, 1.0, 0.75, 1.0, 0.75, 1.0, 0.7188, 1.0, 0.2812, 1.0, 0.3125, 1.0, 0.3125, 1.0, 0.2812, 1.0, 0.6875, 1.0, 0.7188, 1.0, 0.7188, 1.0, 0.6875, 1.0, 0.25, 1.0, 0.2812, 1.0, 0.2812, 1.0, 0.25, 1.0, 0.6562, 1.0, 0.6875, 1.0, 0.6875, 1.0, 0.6562, 1.0, 0.2188, 1.0, 0.25, 1.0, 0.25, 1.0, 0.2188, 1.0, 0.625, 1.0, 0.6562, 1.0, 0.6562, 1.0, 0.625, 1.0, 0.1875, 1.0, 0.2188, 1.0, 0.2188, 1.0, 0.1875, 1.0, 0.5938, 1.0, 0.625, 1.0, 0.625, 1.0, 0.5938, 1.0, 0.1562, 1.0, 0.1875, 1.0, 0.1875, 1.0, 0.1562, 1.0, 0.5625, 1.0, 0.5938, 1.0, 0.5938, 1.0, 0.5625, 1.0, 0.9688, 1.0, 1.0, 1.0, 1.0, 1.0, 0.9688, 1.0, 0.125, 1.0, 0.1562, 1.0, 0.1562, 1.0, 0.125, 1.0, 0.5312, 1.0, 0.5625, 1.0, 0.5625, 1.0, 0.5312, 1.0, 0.9375, 1.0, 0.9688, 1.0, 0.9688, 1.0, 0.9375, 1.0, 0.09375, 1.0, 0.125, 1.0, 0.125, 1.0, 0.09375, 1.0, 0.5, 1.0, 0.5312, 1.0, 0.5312, 1.0, 0.5, 1.0, 0.9062, 1.0, 0.9375, 1.0, 0.9375, 1.0, 0.9062, 1.0, 0.0625, 1.0, 0.09375, 1.0, 0.09375, 1.0, 0.0625, 1.0, 0.4688, 1.0, 0.5, 1.0, 0.5, 1.0, 0.4688, 1.0, 0.875, 1.0, 0.9062, 1.0, 0.9062, 1.0, 0.875, 1.0, 0.03125, 1.0, 0.0625, 1.0, 0.0625, 1.0, 0.03125, 1.0, 0.4375, 1.0, 0.4688, 1.0, 0.4688, 1.0, 0.4375, 1.0, 0.8438, 1.0, 0.875, 1.0, 0.875, 1.0, 0.8438, 1.0, 0.0, 1.0, 0.03125, 1.0, 0.03125, 1.0, 0.0, 1.0])
me_cylinder.use_remesh_fix_poles = True
me_cylinder.use_remesh_preserve_attributes = False
me_cylinder.update()
me_cube_001 = bpy.data.meshes.new('Cube.001')
me_cube_001.from_pydata([(-1.0, -1.0, -1.0), (-1.0, -1.0, 1.0), (-1.0, 1.0, -1.0), (-1.0, 1.0, 1.0), (1.0, -1.0, -1.0), (1.0, -1.0, 1.0), (1.0, 1.0, -1.0), (1.0, 1.0, 1.0)], [], [(0, 1, 3, 2), (2, 3, 7, 6), (6, 7, 5, 4), (4, 5, 1, 0), (2, 6, 4, 0), (7, 3, 1, 5)])
_uv = me_cube_001.uv_layers.new(name='UVMap')
_uv.uv.foreach_set('vector', [0.375, 0.0, 0.625, 0.0, 0.625, 0.25, 0.375, 0.25, 0.375, 0.25, 0.625, 0.25, 0.625, 0.5, 0.375, 0.5, 0.375, 0.5, 0.625, 0.5, 0.625, 0.75, 0.375, 0.75, 0.375, 0.75, 0.625, 0.75, 0.625, 1.0, 0.375, 1.0, 0.125, 0.5, 0.375, 0.5, 0.375, 0.75, 0.125, 0.75, 0.625, 0.5, 0.875, 0.5, 0.875, 0.75, 0.625, 0.75])
me_cube_001.use_remesh_fix_poles = True
me_cube_001.use_remesh_preserve_attributes = False
me_cube_001.update()
me_cube_002 = bpy.data.meshes.new('Cube.002')
me_cube_002.from_pydata([(-1.0, -1.0, -1.0), (-1.0, -1.0, 1.0), (-1.0, 1.0, -1.0), (-1.0, 1.0, 1.0), (1.0, -1.0, -1.0), (1.0, -1.0, 1.0), (1.0, 1.0, -1.0), (1.0, 1.0, 1.0)], [], [(0, 1, 3, 2), (2, 3, 7, 6), (6, 7, 5, 4), (4, 5, 1, 0), (2, 6, 4, 0), (7, 3, 1, 5)])
_uv = me_cube_002.uv_layers.new(name='UVMap')
_uv.uv.foreach_set('vector', [0.375, 0.0, 0.625, 0.0, 0.625, 0.25, 0.375, 0.25, 0.375, 0.25, 0.625, 0.25, 0.625, 0.5, 0.375, 0.5, 0.375, 0.5, 0.625, 0.5, 0.625, 0.75, 0.375, 0.75, 0.375, 0.75, 0.625, 0.75, 0.625, 1.0, 0.375, 1.0, 0.125, 0.5, 0.375, 0.5, 0.375, 0.75, 0.125, 0.75, 0.625, 0.5, 0.875, 0.5, 0.875, 0.75, 0.625, 0.75])
me_cube_002.use_remesh_fix_poles = True
me_cube_002.use_remesh_preserve_attributes = False
me_cube_002.update()
me_cube_003 = bpy.data.meshes.new('Cube.003')
me_cube_003.from_pydata([(-1.0, -1.0, -1.0), (-1.0, -1.0, 1.0), (-1.0, 1.0, -1.0), (-1.0, 1.0, 1.0), (1.0, -1.0, -1.0), (1.0, -1.0, 1.0), (1.0, 1.0, -1.0), (1.0, 1.0, 1.0), (-0.8218, 1.0, -1.0), (-0.8218, 1.0, 1.0), (-0.8218, -1.0, -1.0), (-0.8218, -1.0, 1.0), (-1.0, -1.0, 59.81), (-1.0, 1.0, 59.81), (-0.8218, -1.0, 59.81), (-0.8218, 1.0, 59.81), (-0.8218, 1.0, 7.794), (1.0, 1.0, 7.794), (1.0, -1.0, 7.794), (-0.8218, -1.0, 7.794), (-1.0, -1.0, 96.54), (-1.0, 1.0, 96.54), (-0.8218, -1.0, 96.54), (-0.8218, 1.0, 96.54), (0.8659, 1.0, 1.0), (0.8659, -1.0, -1.0), (0.8659, 1.0, -1.0), (0.8659, -1.0, 1.0), (0.8659, 1.0, 7.794), (0.8659, -1.0, 7.794), (-1.0, -0.8089, -1.0), (-1.0, -0.8089, 1.0), (1.0, -0.8089, -1.0), (1.0, -0.8089, 1.0), (-0.8218, -0.8089, 1.0), (-0.8218, -0.8089, -1.0), (-1.0, -0.8089, 59.81), (-0.8218, -0.8089, 59.81), (1.0, -0.8089, 7.794), (-0.8218, -0.8089, 7.794), (-1.0, -0.8089, 96.54), (-0.8218, -0.8089, 96.54), (0.8659, -0.8089, 7.794), (0.8659, -0.8089, -1.0), (-1.0, 0.8021, 1.0), (1.0, 0.8021, -1.0), (-1.0, 0.8021, 59.81), (-1.0, 0.8021, 96.54), (-1.0, 0.8021, -1.0), (1.0, 0.8021, 1.0), (-0.8218, 0.8021, 1.0), (-0.8218, 0.8021, -1.0), (-0.8218, 0.8021, 59.81), (1.0, 0.8021, 7.794), (-0.8218, 0.8021, 7.794), (-0.8218, 0.8021, 96.54), (0.8659, 0.8021, 7.794), (0.8659, 0.8021, -1.0), (-1.0, -0.8089, -92.53), (-1.0, -1.0, -92.53), (-0.8218, -1.0, -92.53), (-0.8218, -0.8089, -92.53), (0.8659, -1.0, -92.73), (1.0, -1.0, -92.73), (0.8659, -0.8089, -92.73), (1.0, -0.8089, -92.73), (-0.8218, 1.0, -94.8), (-1.0, 1.0, -94.8), (-1.0, 0.8021, -94.8), (-0.8218, 0.8021, -94.8), (1.0, 0.8021, -64.77), (1.0, 1.0, -64.77), (0.8659, 1.0, -64.77), (0.8659, 0.8021, -64.77), (1.0, 0.8021, -95.47), (1.0, 1.0, -95.47), (0.8659, 1.0, -95.47), (0.8659, 0.8021, -95.47), (0.8659, -1.0, -98.28), (1.0, -1.0, -98.28), (0.8659, -0.8089, -98.28), (1.0, -0.8089, -98.28)], [], [(48, 44, 3, 2), (26, 24, 7, 6), (32, 33, 5, 4), (10, 11, 1, 0), (32, 4, 63, 65), (31, 1, 12, 36), (49, 7, 17, 53), (0, 30, 58, 59), (25, 27, 11, 10), (2, 3, 9, 8), (52, 15, 23, 55), (9, 3, 13, 15), (1, 11, 14, 12), (50, 9, 15, 52), (42, 39, 19, 29), (27, 5, 18, 29), (24, 9, 16, 28), (34, 11, 19, 39), (41, 40, 20, 22), (12, 14, 22, 20), (15, 13, 21, 23), (36, 12, 20, 40), (7, 24, 28, 17), (11, 27, 29, 19), (38, 42, 29, 18), (4, 5, 27, 25), (35, 43, 25, 10), (8, 9, 24, 26), (51, 57, 43, 35), (53, 56, 42, 38), (46, 36, 40, 47), (55, 47, 40, 41), (50, 34, 39, 54), (56, 54, 39, 42), (11, 34, 37, 14), (14, 37, 41, 22), (48, 51, 35, 30), (5, 33, 38, 18), (44, 31, 36, 46), (57, 45, 32, 43), (45, 49, 33, 32), (0, 1, 31, 30), (6, 7, 49, 45), (26, 6, 71, 72), (3, 44, 46, 13), (51, 48, 68, 69), (28, 16, 54, 56), (9, 50, 54, 16), (23, 21, 47, 55), (13, 46, 47, 21), (17, 28, 56, 53), (8, 26, 57, 51), (34, 50, 52, 37), (37, 52, 55, 41), (33, 49, 53, 38), (30, 31, 44, 48), (58, 61, 60, 59), (10, 0, 59, 60), (30, 35, 61, 58), (35, 10, 60, 61), (64, 65, 81, 80), (4, 25, 62, 63), (25, 43, 64, 62), (43, 32, 65, 64), (67, 66, 69, 68), (48, 2, 67, 68), (8, 51, 69, 66), (2, 8, 66, 67), (70, 73, 77, 74), (45, 57, 73, 70), (57, 26, 72, 73), (6, 45, 70, 71), (76, 75, 74, 77), (72, 71, 75, 76), (73, 72, 76, 77), (71, 70, 74, 75), (80, 81, 79, 78), (62, 64, 80, 78), (65, 63, 79, 81), (63, 62, 78, 79)])
_uv = me_cube_003.uv_layers.new(name='UVMap')
_uv.uv.foreach_set('vector', [0.375, 0.2253, 0.625, 0.2253, 0.625, 0.25, 0.375, 0.25, 0.375, 0.4832, 0.625, 0.4832, 0.625, 0.5, 0.375, 0.5, 0.375, 0.7261, 0.625, 0.7261, 0.625, 0.75, 0.375, 0.75, 0.375, 0.9777, 0.625, 0.9777, 0.625, 1.0, 0.375, 1.0, 0.375, 0.7261, 0.375, 0.75, 0.375, 0.75, 0.375, 0.7261, 0.625, 0.02389, 0.625, 0.0, 0.625, 0.0, 0.625, 0.02389, 0.625, 0.5247, 0.625, 0.5, 0.625, 0.5, 0.625, 0.5247, 0.375, 0.0, 0.375, 0.02389, 0.375, 0.02389, 0.375, 0.0, 0.375, 0.7668, 0.625, 0.7668, 0.625, 0.9777, 0.375, 0.9777, 0.375, 0.25, 0.625, 0.25, 0.625, 0.2723, 0.375, 0.2723, 0.8527, 0.5247, 0.8527, 0.5, 0.8527, 0.5, 0.8527, 0.5247, 0.625, 0.2723, 0.625, 0.25, 0.625, 0.25, 0.625, 0.2723, 0.625, 1.0, 0.625, 0.9777, 0.625, 0.9777, 0.625, 1.0, 0.8527, 0.5247, 0.8527, 0.5, 0.8527, 0.5, 0.8527, 0.5247, 0.6418, 0.7261, 0.8527, 0.7261, 0.8527, 0.75, 0.6418, 0.75, 0.625, 0.7668, 0.625, 0.75, 0.625, 0.75, 0.625, 0.7668, 0.625, 0.4832, 0.625, 0.2723, 0.625, 0.2723, 0.625, 0.4832, 0.8527, 0.7261, 0.8527, 0.75, 0.8527, 0.75, 0.8527, 0.7261, 0.8527, 0.7261, 0.875, 0.7261, 0.875, 0.75, 0.8527, 0.75, 0.625, 1.0, 0.625, 0.9777, 0.625, 0.9777, 0.625, 1.0, 0.625, 0.2723, 0.625, 0.25, 0.625, 0.25, 0.625, 0.2723, 0.625, 0.02389, 0.625, 0.0, 0.625, 0.0, 0.625, 0.02389, 0.625, 0.5, 0.625, 0.4832, 0.625, 0.4832, 0.625, 0.5, 0.625, 0.9777, 0.625, 0.7668, 0.625, 0.7668, 0.625, 0.9777, 0.625, 0.7261, 0.6418, 0.7261, 0.6418, 0.75, 0.625, 0.75, 0.375, 0.75, 0.625, 0.75, 0.625, 0.7668, 0.375, 0.7668, 0.1473, 0.7261, 0.3582, 0.7261, 0.3582, 0.75, 0.1473, 0.75, 0.375, 0.2723, 0.625, 0.2723, 0.625, 0.4832, 0.375, 0.4832, 0.1473, 0.5247, 0.3582, 0.5247, 0.3582, 0.7261, 0.1473, 0.7261, 0.625, 0.5247, 0.6418, 0.5247, 0.6418, 0.7261, 0.625, 0.7261, 0.625, 0.2253, 0.625, 0.02389, 0.625, 0.02389, 0.625, 0.2253, 0.8527, 0.5247, 0.875, 0.5247, 0.875, 0.7261, 0.8527, 0.7261, 0.8527, 0.5247, 0.8527, 0.7261, 0.8527, 0.7261, 0.8527, 0.5247, 0.6418, 0.5247, 0.8527, 0.5247, 0.8527, 0.7261, 0.6418, 0.7261, 0.8527, 0.75, 0.8527, 0.7261, 0.8527, 0.7261, 0.8527, 0.75, 0.8527, 0.75, 0.8527, 0.7261, 0.8527, 0.7261, 0.8527, 0.75, 0.125, 0.5247, 0.1473, 0.5247, 0.1473, 0.7261, 0.125, 0.7261, 0.625, 0.75, 0.625, 0.7261, 0.625, 0.7261, 0.625, 0.75, 0.625, 0.2253, 0.625, 0.02389, 0.625, 0.02389, 0.625, 0.2253, 0.3582, 0.5247, 0.375, 0.5247, 0.375, 0.7261, 0.3582, 0.7261, 0.375, 0.5247, 0.625, 0.5247, 0.625, 0.7261, 0.375, 0.7261, 0.375, 0.0, 0.625, 0.0, 0.625, 0.02389, 0.375, 0.02389, 0.375, 0.5, 0.625, 0.5, 0.625, 0.5247, 0.375, 0.5247, 0.375, 0.4832, 0.375, 0.5, 0.375, 0.5, 0.375, 0.4832, 0.625, 0.25, 0.625, 0.2253, 0.625, 0.2253, 0.625, 0.25, 0.1473, 0.5247, 0.125, 0.5247, 0.125, 0.5247, 0.1473, 0.5247, 0.6418, 0.5, 0.8527, 0.5, 0.8527, 0.5247, 0.6418, 0.5247, 0.8527, 0.5, 0.8527, 0.5247, 0.8527, 0.5247, 0.8527, 0.5, 0.8527, 0.5, 0.875, 0.5, 0.875, 0.5247, 0.8527, 0.5247, 0.625, 0.25, 0.625, 0.2253, 0.625, 0.2253, 0.625, 0.25, 0.625, 0.5, 0.6418, 0.5, 0.6418, 0.5247, 0.625, 0.5247, 0.1473, 0.5, 0.3582, 0.5, 0.3582, 0.5247, 0.1473, 0.5247, 0.8527, 0.7261, 0.8527, 0.5247, 0.8527, 0.5247, 0.8527, 0.7261, 0.8527, 0.7261, 0.8527, 0.5247, 0.8527, 0.5247, 0.8527, 0.7261, 0.625, 0.7261, 0.625, 0.5247, 0.625, 0.5247, 0.625, 0.7261, 0.375, 0.02389, 0.625, 0.02389, 0.625, 0.2253, 0.375, 0.2253, 0.125, 0.7261, 0.1473, 0.7261, 0.1473, 0.75, 0.125, 0.75, 0.375, 0.9777, 0.375, 1.0, 0.375, 1.0, 0.375, 0.9777, 0.125, 0.7261, 0.1473, 0.7261, 0.1473, 0.7261, 0.125, 0.7261, 0.1473, 0.7261, 0.1473, 0.75, 0.1473, 0.75, 0.1473, 0.7261, 0.3582, 0.7261, 0.375, 0.7261, 0.375, 0.7261, 0.3582, 0.7261, 0.375, 0.75, 0.375, 0.7668, 0.375, 0.7668, 0.375, 0.75, 0.3582, 0.75, 0.3582, 0.7261, 0.3582, 0.7261, 0.3582, 0.75, 0.3582, 0.7261, 0.375, 0.7261, 0.375, 0.7261, 0.3582, 0.7261, 0.125, 0.5, 0.1473, 0.5, 0.1473, 0.5247, 0.125, 0.5247, 0.375, 0.2253, 0.375, 0.25, 0.375, 0.25, 0.375, 0.2253, 0.1473, 0.5, 0.1473, 0.5247, 0.1473, 0.5247, 0.1473, 0.5, 0.375, 0.25, 0.375, 0.2723, 0.375, 0.2723, 0.375, 0.25, 0.375, 0.5247, 0.3582, 0.5247, 0.3582, 0.5247, 0.375, 0.5247, 0.375, 0.5247, 0.3582, 0.5247, 0.3582, 0.5247, 0.375, 0.5247, 0.3582, 0.5247, 0.3582, 0.5, 0.3582, 0.5, 0.3582, 0.5247, 0.375, 0.5, 0.375, 0.5247, 0.375, 0.5247, 0.375, 0.5, 0.3582, 0.5, 0.375, 0.5, 0.375, 0.5247, 0.3582, 0.5247, 0.375, 0.4832, 0.375, 0.5, 0.375, 0.5, 0.375, 0.4832, 0.3582, 0.5247, 0.3582, 0.5, 0.3582, 0.5, 0.3582, 0.5247, 0.375, 0.5, 0.375, 0.5247, 0.375, 0.5247, 0.375, 0.5, 0.3582, 0.7261, 0.375, 0.7261, 0.375, 0.75, 0.3582, 0.75, 0.3582, 0.75, 0.3582, 0.7261, 0.3582, 0.7261, 0.3582, 0.75, 0.375, 0.7261, 0.375, 0.75, 0.375, 0.75, 0.375, 0.7261, 0.375, 0.75, 0.375, 0.7668, 0.375, 0.7668, 0.375, 0.75])
me_cube_003.use_remesh_fix_poles = True
me_cube_003.use_remesh_preserve_attributes = False
me_cube_003.update()

# ---- objects
ob_light = bpy.data.objects.new('Light', light_light)
ob_camera = bpy.data.objects.new('Camera', cam_camera)
ob_cylinder = bpy.data.objects.new('Cylinder', me_cylinder)
ob_cube = bpy.data.objects.new('Cube', me_cube_001)
ob_cube_001 = bpy.data.objects.new('Cube.001', me_cube_002)
ob_cube_002 = bpy.data.objects.new('Cube.002', me_cube_003)

# ---- transforms, parenting, visibility, modifiers, constraints
ob_light.location = (4.076, 1.005, 5.904)
ob_light.rotation_euler = (0.6503, 0.05522, 1.866)
ob_light.lock_rotations_4d = False
ob_light.empty_display_type = 'ARROWS'
ob_light.color = (0.0, 0.0, 0.0, 0.0)
ob_light.lineart.crease_threshold = 0.0
ob_camera.location = (7.359, -6.926, 4.958)
ob_camera.rotation_euler = (1.109, 0.0, 0.8149)
ob_camera.lock_rotations_4d = False
ob_camera.empty_display_type = 'ARROWS'
ob_camera.color = (0.0, 0.0, 0.0, 0.0)
ob_camera.display_type = 'WIRE'
ob_camera.lineart.crease_threshold = 0.0
ob_cylinder.location = (1.0, 0.7056, 1.0)
ob_cube.location = (2.36, 0.7457, 2.346)
ob_cube.scale = (0.1714, 2.427, 0.09427)
ob_cube_001.location = (-0.3582, 0.7457, 2.339)
ob_cube_001.scale = (0.1714, 2.427, 0.09427)
ob_cube_002.location = (5.021, 0.4467, 1.635)
ob_cube_002.scale = (1.615, -1.15, 0.03233)

# ---- collection membership
col_collection.objects.link(ob_light)
col_collection.objects.link(ob_camera)
col_collection.objects.link(ob_cylinder)
col_collection.objects.link(ob_cube)
col_collection.objects.link(ob_cube_001)
col_collection.objects.link(ob_cube_002)

# ---- scene / render settings (as saved in the file)
scene.camera = ob_camera
scene.frame_start = 1; scene.frame_end = 250; scene.frame_set(47)
scene.render.engine = 'BLENDER_EEVEE_NEXT'
scene.cycles.sampling_pattern = 'TABULATED_SOBOL'
scene.cycles.use_light_tree = False
scene.view_settings.view_transform = 'Filmic'
bpy.context.view_layer.update()
